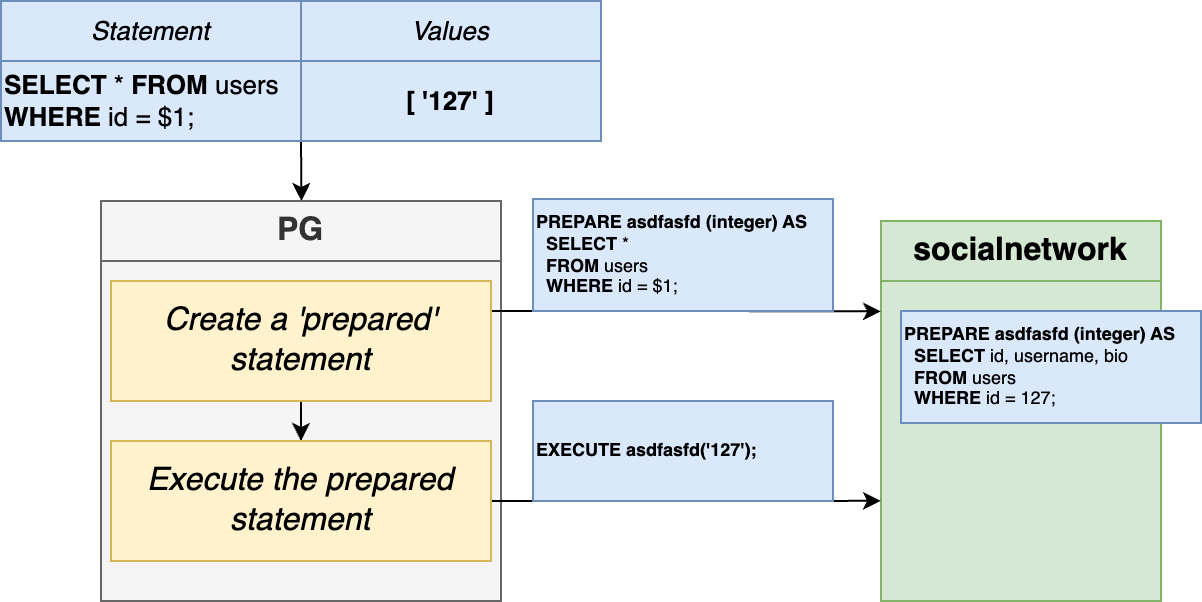

The diagram above was exported from draw.io. Its source (the exported page's mxGraphModel, read from the mxfile embedded in the PNG):
<mxGraphModel dx="1329" dy="819" grid="1" gridSize="10" guides="1" tooltips="1" connect="1" arrows="1" fold="1" page="1" pageScale="1" pageWidth="1920" pageHeight="1200" background="#ffffff" math="0" shadow="0">
  <root>
    <mxCell id="4pkipoC6HzWpi7HGexfE-0" />
    <mxCell id="4pkipoC6HzWpi7HGexfE-1" parent="4pkipoC6HzWpi7HGexfE-0" />
    <mxCell id="4pkipoC6HzWpi7HGexfE-2" value="socialnetwork" style="rounded=0;whiteSpace=wrap;html=1;strokeWidth=1;fontSize=16;align=center;fillColor=#d5e8d4;strokeColor=#82b366;fontStyle=1" parent="4pkipoC6HzWpi7HGexfE-1" vertex="1">
      <mxGeometry x="1000" y="350" width="140" height="30" as="geometry" />
    </mxCell>
    <mxCell id="4pkipoC6HzWpi7HGexfE-3" value="" style="rounded=0;whiteSpace=wrap;html=1;strokeWidth=1;fontSize=16;align=center;fillColor=#d5e8d4;strokeColor=#82b366;fontStyle=1" parent="4pkipoC6HzWpi7HGexfE-1" vertex="1">
      <mxGeometry x="1000" y="380" width="140" height="160" as="geometry" />
    </mxCell>
    <mxCell id="4pkipoC6HzWpi7HGexfE-4" value="PG" style="rounded=0;whiteSpace=wrap;html=1;strokeWidth=1;fontSize=16;fillColor=#f5f5f5;strokeColor=#666666;fontColor=#333333;fontStyle=1" parent="4pkipoC6HzWpi7HGexfE-1" vertex="1">
      <mxGeometry x="610" y="340" width="200" height="30" as="geometry" />
    </mxCell>
    <mxCell id="4pkipoC6HzWpi7HGexfE-5" value="&lt;b style=&quot;font-size: 13px;&quot;&gt;SELECT&lt;/b&gt; * &lt;b style=&quot;font-size: 13px;&quot;&gt;FROM&lt;/b&gt; users &lt;br style=&quot;font-size: 13px;&quot;&gt;&lt;b style=&quot;font-size: 13px;&quot;&gt;WHERE&lt;/b&gt; id = $1;" style="rounded=0;whiteSpace=wrap;html=1;strokeWidth=1;fontSize=13;fillColor=#dae8fc;strokeColor=#6c8ebf;align=left;" parent="4pkipoC6HzWpi7HGexfE-1" vertex="1">
      <mxGeometry x="560" y="270" width="150" height="40" as="geometry" />
    </mxCell>
    <mxCell id="4pkipoC6HzWpi7HGexfE-10" style="edgeStyle=orthogonalEdgeStyle;rounded=0;orthogonalLoop=1;jettySize=auto;html=1;exitX=0;exitY=1;exitDx=0;exitDy=0;fontSize=13;" parent="4pkipoC6HzWpi7HGexfE-1" source="4pkipoC6HzWpi7HGexfE-7" edge="1">
      <mxGeometry relative="1" as="geometry">
        <mxPoint x="710.2380952380952" y="340" as="targetPoint" />
      </mxGeometry>
    </mxCell>
    <mxCell id="4pkipoC6HzWpi7HGexfE-7" value="&lt;b&gt;[ '127' ]&lt;/b&gt;" style="rounded=0;whiteSpace=wrap;html=1;strokeWidth=1;fontSize=13;fillColor=#dae8fc;strokeColor=#6c8ebf;align=center;" parent="4pkipoC6HzWpi7HGexfE-1" vertex="1">
      <mxGeometry x="710" y="270" width="150" height="40" as="geometry" />
    </mxCell>
    <mxCell id="4pkipoC6HzWpi7HGexfE-8" value="&lt;span&gt;Statement&lt;/span&gt;" style="rounded=0;whiteSpace=wrap;html=1;strokeWidth=1;fontSize=13;fillColor=#dae8fc;strokeColor=#6c8ebf;align=center;fontStyle=2" parent="4pkipoC6HzWpi7HGexfE-1" vertex="1">
      <mxGeometry x="560" y="240" width="150" height="30" as="geometry" />
    </mxCell>
    <mxCell id="4pkipoC6HzWpi7HGexfE-9" value="&lt;span&gt;Values&lt;/span&gt;" style="rounded=0;whiteSpace=wrap;html=1;strokeWidth=1;fontSize=13;fillColor=#dae8fc;strokeColor=#6c8ebf;align=center;fontStyle=2" parent="4pkipoC6HzWpi7HGexfE-1" vertex="1">
      <mxGeometry x="710" y="240" width="150" height="30" as="geometry" />
    </mxCell>
    <mxCell id="4pkipoC6HzWpi7HGexfE-11" value="" style="rounded=0;whiteSpace=wrap;html=1;strokeWidth=1;fontSize=16;fillColor=#f5f5f5;strokeColor=#666666;fontColor=#333333;" parent="4pkipoC6HzWpi7HGexfE-1" vertex="1">
      <mxGeometry x="610" y="370" width="200" height="170" as="geometry" />
    </mxCell>
    <mxCell id="4pkipoC6HzWpi7HGexfE-13" style="edgeStyle=orthogonalEdgeStyle;rounded=0;orthogonalLoop=1;jettySize=auto;html=1;exitX=1;exitY=0.25;exitDx=0;exitDy=0;fontSize=13;" parent="4pkipoC6HzWpi7HGexfE-1" source="4pkipoC6HzWpi7HGexfE-12" edge="1">
      <mxGeometry relative="1" as="geometry">
        <mxPoint x="1000" y="395.19047619047615" as="targetPoint" />
      </mxGeometry>
    </mxCell>
    <mxCell id="4pkipoC6HzWpi7HGexfE-18" style="edgeStyle=orthogonalEdgeStyle;rounded=0;orthogonalLoop=1;jettySize=auto;html=1;exitX=0.5;exitY=1;exitDx=0;exitDy=0;fontSize=9;" parent="4pkipoC6HzWpi7HGexfE-1" source="4pkipoC6HzWpi7HGexfE-12" target="4pkipoC6HzWpi7HGexfE-17" edge="1">
      <mxGeometry relative="1" as="geometry" />
    </mxCell>
    <mxCell id="4pkipoC6HzWpi7HGexfE-12" value="Create a 'prepared' statement" style="rounded=0;whiteSpace=wrap;html=1;strokeWidth=1;fontSize=16;fillColor=#fff2cc;strokeColor=#d6b656;fontStyle=2" parent="4pkipoC6HzWpi7HGexfE-1" vertex="1">
      <mxGeometry x="615" y="380" width="190" height="60" as="geometry" />
    </mxCell>
    <mxCell id="4pkipoC6HzWpi7HGexfE-14" value="&lt;b style=&quot;font-size: 9px&quot;&gt;PREPARE asdfasfd (integer) AS&lt;br&gt;&amp;nbsp; SELECT&lt;/b&gt; * &lt;br style=&quot;font-size: 9px&quot;&gt;&lt;b style=&quot;font-size: 9px&quot;&gt;&amp;nbsp; FROM&lt;/b&gt; users &lt;br style=&quot;font-size: 9px&quot;&gt;&lt;b style=&quot;font-size: 9px&quot;&gt;&amp;nbsp; WHERE&lt;/b&gt; id = $1;" style="rounded=0;whiteSpace=wrap;html=1;strokeWidth=1;fontSize=9;fillColor=#dae8fc;strokeColor=#6c8ebf;align=left;" parent="4pkipoC6HzWpi7HGexfE-1" vertex="1">
      <mxGeometry x="826" y="339" width="150" height="56" as="geometry" />
    </mxCell>
    <mxCell id="4pkipoC6HzWpi7HGexfE-19" style="edgeStyle=orthogonalEdgeStyle;rounded=0;orthogonalLoop=1;jettySize=auto;html=1;exitX=1;exitY=0.5;exitDx=0;exitDy=0;entryX=0;entryY=0.687;entryDx=0;entryDy=0;entryPerimeter=0;fontSize=9;" parent="4pkipoC6HzWpi7HGexfE-1" source="4pkipoC6HzWpi7HGexfE-17" target="4pkipoC6HzWpi7HGexfE-3" edge="1">
      <mxGeometry relative="1" as="geometry" />
    </mxCell>
    <mxCell id="4pkipoC6HzWpi7HGexfE-17" value="Execute the prepared statement" style="rounded=0;whiteSpace=wrap;html=1;strokeWidth=1;fontSize=16;fillColor=#fff2cc;strokeColor=#d6b656;fontStyle=2" parent="4pkipoC6HzWpi7HGexfE-1" vertex="1">
      <mxGeometry x="615" y="460" width="190" height="60" as="geometry" />
    </mxCell>
    <mxCell id="4pkipoC6HzWpi7HGexfE-20" value="&lt;b&gt;EXECUTE asdfasfd('127');&lt;/b&gt;" style="rounded=0;whiteSpace=wrap;html=1;strokeWidth=1;fontSize=9;fillColor=#dae8fc;strokeColor=#6c8ebf;align=left;" parent="4pkipoC6HzWpi7HGexfE-1" vertex="1">
      <mxGeometry x="826" y="440" width="150" height="50" as="geometry" />
    </mxCell>
    <mxCell id="FdGDPLtJQOCJmEVsROkB-0" value="&lt;b style=&quot;font-size: 9px&quot;&gt;PREPARE asdfasfd (integer) AS&lt;br&gt;&amp;nbsp; SELECT&lt;/b&gt;&amp;nbsp;id, username, bio&amp;nbsp;&lt;br style=&quot;font-size: 9px&quot;&gt;&lt;b style=&quot;font-size: 9px&quot;&gt;&amp;nbsp; FROM&lt;/b&gt; users &lt;br style=&quot;font-size: 9px&quot;&gt;&lt;b style=&quot;font-size: 9px&quot;&gt;&amp;nbsp; WHERE&lt;/b&gt; id = 127;" style="rounded=0;whiteSpace=wrap;html=1;strokeWidth=1;fontSize=9;fillColor=#dae8fc;strokeColor=#6c8ebf;align=left;" parent="4pkipoC6HzWpi7HGexfE-1" vertex="1">
      <mxGeometry x="1010" y="395" width="150" height="56" as="geometry" />
    </mxCell>
  </root>
</mxGraphModel>